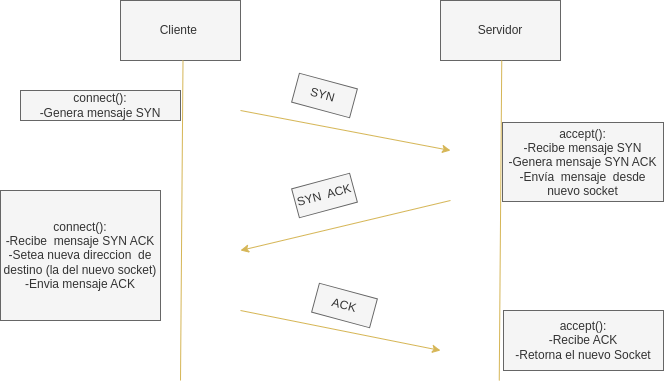

The diagram above was exported from draw.io. Its source (the exported page's mxGraphModel, read from the mxfile embedded in the PNG):
<mxGraphModel dx="1434" dy="745" grid="1" gridSize="10" guides="1" tooltips="1" connect="1" arrows="1" fold="1" page="1" pageScale="1" pageWidth="827" pageHeight="1169" math="0" shadow="0">
  <root>
    <mxCell id="0" />
    <mxCell id="1" parent="0" />
    <mxCell id="khWLa1M3N8u933eWNXh8-1" value="Cliente&amp;nbsp;&lt;br&gt;" style="rounded=0;whiteSpace=wrap;html=1;fillColor=#f5f5f5;strokeColor=#666666;fontColor=#333333;" parent="1" vertex="1">
      <mxGeometry x="180" y="140" width="120" height="60" as="geometry" />
    </mxCell>
    <mxCell id="khWLa1M3N8u933eWNXh8-2" value="Servidor" style="rounded=0;whiteSpace=wrap;html=1;fillColor=#f5f5f5;strokeColor=#666666;fontColor=#333333;" parent="1" vertex="1">
      <mxGeometry x="500" y="140" width="120" height="60" as="geometry" />
    </mxCell>
    <mxCell id="khWLa1M3N8u933eWNXh8-5" value="" style="endArrow=classic;html=1;rounded=0;fillColor=#fff2cc;strokeColor=#d6b656;" parent="1" edge="1">
      <mxGeometry width="50" height="50" relative="1" as="geometry">
        <mxPoint x="300" y="250" as="sourcePoint" />
        <mxPoint x="510" y="290" as="targetPoint" />
      </mxGeometry>
    </mxCell>
    <mxCell id="khWLa1M3N8u933eWNXh8-6" value="" style="endArrow=none;html=1;rounded=0;fillColor=#fff2cc;strokeColor=#d6b656;" parent="1" edge="1">
      <mxGeometry width="50" height="50" relative="1" as="geometry">
        <mxPoint x="240" y="520" as="sourcePoint" />
        <mxPoint x="242.5" y="200" as="targetPoint" />
      </mxGeometry>
    </mxCell>
    <mxCell id="khWLa1M3N8u933eWNXh8-7" value="" style="endArrow=none;html=1;rounded=0;fillColor=#fff2cc;strokeColor=#d6b656;" parent="1" edge="1">
      <mxGeometry width="50" height="50" relative="1" as="geometry">
        <mxPoint x="558.75" y="520" as="sourcePoint" />
        <mxPoint x="561.25" y="200" as="targetPoint" />
      </mxGeometry>
    </mxCell>
    <mxCell id="khWLa1M3N8u933eWNXh8-8" value="" style="endArrow=classic;html=1;rounded=0;fillColor=#fff2cc;strokeColor=#d6b656;" parent="1" edge="1">
      <mxGeometry width="50" height="50" relative="1" as="geometry">
        <mxPoint x="300" y="450" as="sourcePoint" />
        <mxPoint x="500" y="490" as="targetPoint" />
      </mxGeometry>
    </mxCell>
    <mxCell id="khWLa1M3N8u933eWNXh8-9" value="" style="endArrow=classic;html=1;rounded=0;fillColor=#fff2cc;strokeColor=#d6b656;" parent="1" edge="1">
      <mxGeometry width="50" height="50" relative="1" as="geometry">
        <mxPoint x="510" y="340" as="sourcePoint" />
        <mxPoint x="300" y="390" as="targetPoint" />
      </mxGeometry>
    </mxCell>
    <mxCell id="khWLa1M3N8u933eWNXh8-10" value="SYN&amp;nbsp;" style="text;html=1;align=center;verticalAlign=middle;whiteSpace=wrap;rounded=0;rotation=15;fillColor=#f5f5f5;fontColor=#333333;strokeColor=#666666;" parent="1" vertex="1">
      <mxGeometry x="354" y="220" width="60" height="30" as="geometry" />
    </mxCell>
    <mxCell id="khWLa1M3N8u933eWNXh8-12" value="SYN&amp;nbsp; ACK" style="text;html=1;strokeColor=#666666;fillColor=#f5f5f5;align=center;verticalAlign=middle;whiteSpace=wrap;rounded=0;rotation=-15;fontColor=#333333;" parent="1" vertex="1">
      <mxGeometry x="354" y="320" width="60" height="30" as="geometry" />
    </mxCell>
    <mxCell id="khWLa1M3N8u933eWNXh8-13" value="ACK" style="text;html=1;strokeColor=#666666;fillColor=#f5f5f5;align=center;verticalAlign=middle;whiteSpace=wrap;rounded=0;rotation=15;fontColor=#333333;" parent="1" vertex="1">
      <mxGeometry x="374" y="430" width="60" height="30" as="geometry" />
    </mxCell>
    <mxCell id="khWLa1M3N8u933eWNXh8-15" value="connect():&lt;br&gt;-Genera mensaje SYN" style="text;html=1;align=center;verticalAlign=middle;whiteSpace=wrap;rounded=0;rotation=0;fillColor=#f5f5f5;strokeColor=#666666;fontColor=#333333;" parent="1" vertex="1">
      <mxGeometry x="80" y="230" width="160" height="30" as="geometry" />
    </mxCell>
    <mxCell id="khWLa1M3N8u933eWNXh8-16" value="accept():&lt;br&gt;-Recibe mensaje SYN&lt;br&gt;-Genera mensaje SYN ACK&lt;br&gt;-Envía&amp;nbsp; mensaje&amp;nbsp; desde nuevo socket" style="text;html=1;strokeColor=#666666;fillColor=#f5f5f5;align=center;verticalAlign=middle;whiteSpace=wrap;rounded=0;rotation=0;fontColor=#333333;" parent="1" vertex="1">
      <mxGeometry x="562" y="262" width="161" height="79" as="geometry" />
    </mxCell>
    <mxCell id="khWLa1M3N8u933eWNXh8-17" value="connect():&lt;br&gt;-Recibe&amp;nbsp; mensaje SYN ACK&lt;br&gt;-Setea nueva direccion&amp;nbsp; de destino (la del nuevo socket)&lt;br&gt;-Envia mensaje ACK" style="text;html=1;strokeColor=#666666;fillColor=#f5f5f5;align=center;verticalAlign=middle;whiteSpace=wrap;rounded=0;rotation=0;fontColor=#333333;" parent="1" vertex="1">
      <mxGeometry x="60" y="330" width="160" height="130" as="geometry" />
    </mxCell>
    <mxCell id="khWLa1M3N8u933eWNXh8-18" value="accept():&lt;br&gt;-Recibe ACK&lt;br&gt;-Retorna el nuevo Socket&lt;br&gt;" style="text;html=1;strokeColor=#666666;fillColor=#f5f5f5;align=center;verticalAlign=middle;whiteSpace=wrap;rounded=0;rotation=0;fontColor=#333333;" parent="1" vertex="1">
      <mxGeometry x="563" y="450" width="160" height="60" as="geometry" />
    </mxCell>
  </root>
</mxGraphModel>